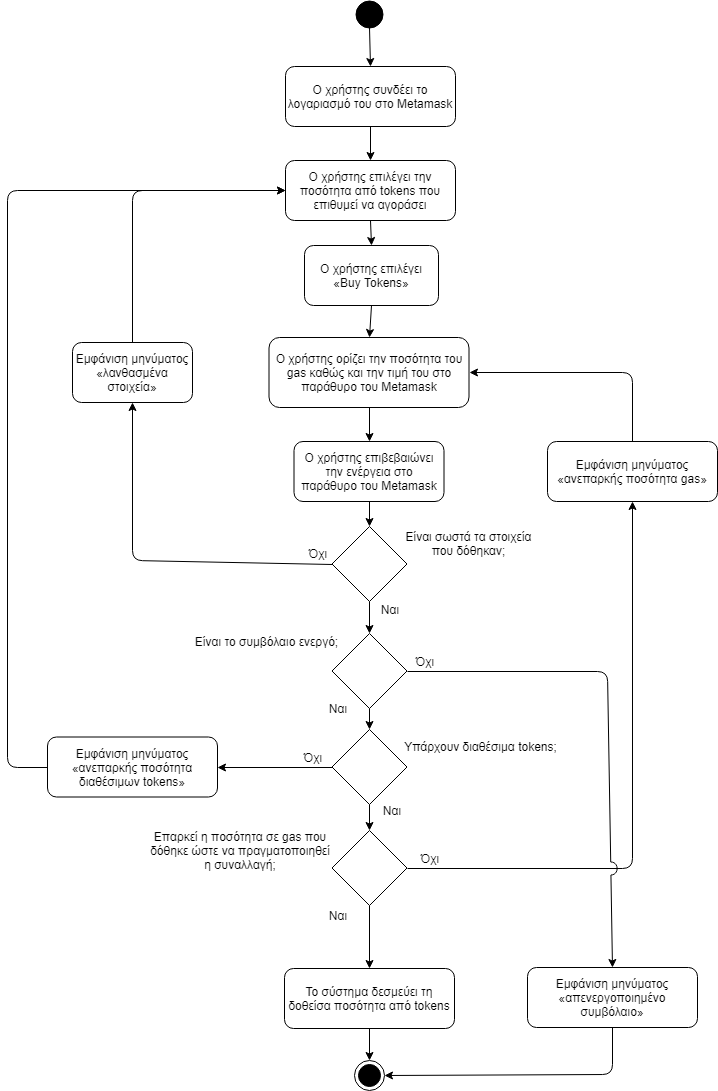

The diagram above was exported from draw.io. Its source (the exported page's mxGraphModel, read from the mxfile embedded in the PNG):
<mxGraphModel dx="1394" dy="-467" grid="1" gridSize="10" guides="1" tooltips="1" connect="1" arrows="1" fold="1" page="1" pageScale="1" pageWidth="827" pageHeight="1169" math="0" shadow="0">
  <root>
    <mxCell id="0" />
    <mxCell id="1" parent="0" />
    <mxCell id="qn-gRjC_TFteC-OL74yV-2" value="" style="ellipse;whiteSpace=wrap;html=1;aspect=fixed;fillColor=#000000;gradientColor=none;" parent="1" vertex="1">
      <mxGeometry x="398" y="1200" width="27" height="27" as="geometry" />
    </mxCell>
    <mxCell id="qn-gRjC_TFteC-OL74yV-3" value="Ο χρήστης συνδέει το λογαριασμό του στο Metamask" style="rounded=1;whiteSpace=wrap;html=1;fillColor=#ffffff;gradientColor=none;" parent="1" vertex="1">
      <mxGeometry x="328" y="1266" width="170" height="60" as="geometry" />
    </mxCell>
    <mxCell id="qn-gRjC_TFteC-OL74yV-4" value="Ο χρήστης επιλέγει την ποσότητα από tokens που επιθυμεί να αγοράσει" style="rounded=1;whiteSpace=wrap;html=1;fillColor=#ffffff;gradientColor=none;" parent="1" vertex="1">
      <mxGeometry x="328" y="1360" width="170" height="60" as="geometry" />
    </mxCell>
    <mxCell id="qn-gRjC_TFteC-OL74yV-5" value="Ο χρήστης επιλέγει «Buy Tokens»" style="rounded=1;whiteSpace=wrap;html=1;fillColor=#ffffff;gradientColor=none;" parent="1" vertex="1">
      <mxGeometry x="347" y="1445" width="134" height="60" as="geometry" />
    </mxCell>
    <mxCell id="qn-gRjC_TFteC-OL74yV-6" value="Ο χρήστης ορίζει την ποσότητα του gas καθώς και την τιμή του στο παράθυρο του Metamask" style="rounded=1;whiteSpace=wrap;html=1;fillColor=#ffffff;gradientColor=none;" parent="1" vertex="1">
      <mxGeometry x="311.5" y="1537" width="200" height="70" as="geometry" />
    </mxCell>
    <mxCell id="qn-gRjC_TFteC-OL74yV-7" value="Ο χρήστης επιβεβαιώνει την ενέργεια στο παράθυρο του Metamask" style="rounded=1;whiteSpace=wrap;html=1;fillColor=#ffffff;gradientColor=none;" parent="1" vertex="1">
      <mxGeometry x="336.5" y="1641" width="150" height="60" as="geometry" />
    </mxCell>
    <mxCell id="qn-gRjC_TFteC-OL74yV-8" value="" style="rhombus;whiteSpace=wrap;html=1;fillColor=#ffffff;gradientColor=none;" parent="1" vertex="1">
      <mxGeometry x="374.5" y="1726" width="75" height="75" as="geometry" />
    </mxCell>
    <mxCell id="qn-gRjC_TFteC-OL74yV-9" value="Είναι σωστά τα στοιχεία που δόθηκαν;" style="text;html=1;strokeColor=none;fillColor=none;align=center;verticalAlign=middle;whiteSpace=wrap;rounded=0;" parent="1" vertex="1">
      <mxGeometry x="440" y="1713" width="143" height="60" as="geometry" />
    </mxCell>
    <mxCell id="qn-gRjC_TFteC-OL74yV-10" value="" style="rhombus;whiteSpace=wrap;html=1;fillColor=#ffffff;gradientColor=none;" parent="1" vertex="1">
      <mxGeometry x="374.5" y="1833" width="75" height="75" as="geometry" />
    </mxCell>
    <mxCell id="qn-gRjC_TFteC-OL74yV-11" value="Είναι το συμβόλαιο ενεργό;" style="text;html=1;strokeColor=none;fillColor=none;align=center;verticalAlign=middle;whiteSpace=wrap;rounded=0;" parent="1" vertex="1">
      <mxGeometry x="219" y="1820.5" width="179" height="40" as="geometry" />
    </mxCell>
    <mxCell id="qn-gRjC_TFteC-OL74yV-12" value="" style="rhombus;whiteSpace=wrap;html=1;fillColor=#ffffff;gradientColor=none;" parent="1" vertex="1">
      <mxGeometry x="374.5" y="1929" width="75" height="75" as="geometry" />
    </mxCell>
    <mxCell id="qn-gRjC_TFteC-OL74yV-13" value="Υπάρχουν διαθέσιμα tokens;" style="text;html=1;strokeColor=none;fillColor=none;align=center;verticalAlign=middle;whiteSpace=wrap;rounded=0;" parent="1" vertex="1">
      <mxGeometry x="434" y="1925.5" width="179" height="40" as="geometry" />
    </mxCell>
    <mxCell id="qn-gRjC_TFteC-OL74yV-14" value="" style="rhombus;whiteSpace=wrap;html=1;fillColor=#ffffff;gradientColor=none;" parent="1" vertex="1">
      <mxGeometry x="374.5" y="2030" width="75" height="75" as="geometry" />
    </mxCell>
    <mxCell id="qn-gRjC_TFteC-OL74yV-16" value="Επαρκεί η ποσότητα σε gas που δόθηκε ώστε να πραγματοποιηθεί η συναλλαγή;" style="text;html=1;strokeColor=none;fillColor=none;align=center;verticalAlign=middle;whiteSpace=wrap;rounded=0;" parent="1" vertex="1">
      <mxGeometry x="190.5" y="2020" width="184" height="60" as="geometry" />
    </mxCell>
    <mxCell id="qn-gRjC_TFteC-OL74yV-19" value="" style="endArrow=classic;html=1;exitX=0.5;exitY=1;exitDx=0;exitDy=0;entryX=0.5;entryY=0;entryDx=0;entryDy=0;" parent="1" source="qn-gRjC_TFteC-OL74yV-2" target="qn-gRjC_TFteC-OL74yV-3" edge="1">
      <mxGeometry width="50" height="50" relative="1" as="geometry">
        <mxPoint x="190" y="1310" as="sourcePoint" />
        <mxPoint x="240" y="1260" as="targetPoint" />
      </mxGeometry>
    </mxCell>
    <mxCell id="qn-gRjC_TFteC-OL74yV-20" value="" style="endArrow=classic;html=1;exitX=0.5;exitY=1;exitDx=0;exitDy=0;entryX=0.5;entryY=0;entryDx=0;entryDy=0;" parent="1" source="qn-gRjC_TFteC-OL74yV-3" target="qn-gRjC_TFteC-OL74yV-4" edge="1">
      <mxGeometry width="50" height="50" relative="1" as="geometry">
        <mxPoint x="422" y="1237" as="sourcePoint" />
        <mxPoint x="423" y="1276" as="targetPoint" />
      </mxGeometry>
    </mxCell>
    <mxCell id="qn-gRjC_TFteC-OL74yV-21" value="" style="endArrow=classic;html=1;entryX=0.5;entryY=0;entryDx=0;entryDy=0;exitX=0.5;exitY=1;exitDx=0;exitDy=0;" parent="1" source="qn-gRjC_TFteC-OL74yV-4" target="qn-gRjC_TFteC-OL74yV-5" edge="1">
      <mxGeometry width="50" height="50" relative="1" as="geometry">
        <mxPoint x="500" y="1430" as="sourcePoint" />
        <mxPoint x="416.5" y="1370" as="targetPoint" />
      </mxGeometry>
    </mxCell>
    <mxCell id="qn-gRjC_TFteC-OL74yV-22" value="" style="endArrow=classic;html=1;exitX=0.5;exitY=1;exitDx=0;exitDy=0;entryX=0.5;entryY=0;entryDx=0;entryDy=0;" parent="1" source="qn-gRjC_TFteC-OL74yV-5" target="qn-gRjC_TFteC-OL74yV-6" edge="1">
      <mxGeometry width="50" height="50" relative="1" as="geometry">
        <mxPoint x="433" y="1346" as="sourcePoint" />
        <mxPoint x="433" y="1380" as="targetPoint" />
      </mxGeometry>
    </mxCell>
    <mxCell id="qn-gRjC_TFteC-OL74yV-23" value="" style="endArrow=classic;html=1;exitX=0.5;exitY=1;exitDx=0;exitDy=0;entryX=0.5;entryY=0;entryDx=0;entryDy=0;" parent="1" source="qn-gRjC_TFteC-OL74yV-6" target="qn-gRjC_TFteC-OL74yV-7" edge="1">
      <mxGeometry width="50" height="50" relative="1" as="geometry">
        <mxPoint x="424" y="1515" as="sourcePoint" />
        <mxPoint x="422" y="1547" as="targetPoint" />
      </mxGeometry>
    </mxCell>
    <mxCell id="qn-gRjC_TFteC-OL74yV-24" value="" style="endArrow=classic;html=1;exitX=0.5;exitY=1;exitDx=0;exitDy=0;entryX=0.5;entryY=0;entryDx=0;entryDy=0;" parent="1" source="qn-gRjC_TFteC-OL74yV-7" target="qn-gRjC_TFteC-OL74yV-8" edge="1">
      <mxGeometry width="50" height="50" relative="1" as="geometry">
        <mxPoint x="422" y="1617" as="sourcePoint" />
        <mxPoint x="422" y="1651" as="targetPoint" />
      </mxGeometry>
    </mxCell>
    <mxCell id="qn-gRjC_TFteC-OL74yV-25" value="" style="endArrow=classic;html=1;exitX=0.5;exitY=1;exitDx=0;exitDy=0;entryX=0.5;entryY=0;entryDx=0;entryDy=0;" parent="1" source="qn-gRjC_TFteC-OL74yV-8" target="qn-gRjC_TFteC-OL74yV-10" edge="1">
      <mxGeometry width="50" height="50" relative="1" as="geometry">
        <mxPoint x="422" y="1711" as="sourcePoint" />
        <mxPoint x="422" y="1736" as="targetPoint" />
      </mxGeometry>
    </mxCell>
    <mxCell id="qn-gRjC_TFteC-OL74yV-26" value="" style="endArrow=classic;html=1;exitX=0.5;exitY=1;exitDx=0;exitDy=0;entryX=0.5;entryY=0;entryDx=0;entryDy=0;" parent="1" source="qn-gRjC_TFteC-OL74yV-10" target="qn-gRjC_TFteC-OL74yV-12" edge="1">
      <mxGeometry width="50" height="50" relative="1" as="geometry">
        <mxPoint x="422" y="1811" as="sourcePoint" />
        <mxPoint x="422" y="1843" as="targetPoint" />
      </mxGeometry>
    </mxCell>
    <mxCell id="qn-gRjC_TFteC-OL74yV-27" value="" style="endArrow=classic;html=1;entryX=0.5;entryY=0;entryDx=0;entryDy=0;exitX=0.5;exitY=1;exitDx=0;exitDy=0;" parent="1" source="qn-gRjC_TFteC-OL74yV-12" target="qn-gRjC_TFteC-OL74yV-14" edge="1">
      <mxGeometry width="50" height="50" relative="1" as="geometry">
        <mxPoint x="440" y="2010" as="sourcePoint" />
        <mxPoint x="432" y="1853" as="targetPoint" />
      </mxGeometry>
    </mxCell>
    <mxCell id="qn-gRjC_TFteC-OL74yV-28" value="" style="endArrow=classic;html=1;exitX=0.5;exitY=1;exitDx=0;exitDy=0;entryX=0.5;entryY=0;entryDx=0;entryDy=0;" parent="1" source="qn-gRjC_TFteC-OL74yV-14" target="8cFc00UuREzlndXu-bGi-1" edge="1">
      <mxGeometry width="50" height="50" relative="1" as="geometry">
        <mxPoint x="460" y="2110" as="sourcePoint" />
        <mxPoint x="460" y="2150" as="targetPoint" />
      </mxGeometry>
    </mxCell>
    <mxCell id="qn-gRjC_TFteC-OL74yV-29" value="Εμφάνιση μηνύματος «λανθασμένα στοιχεία»" style="rounded=1;whiteSpace=wrap;html=1;" parent="1" vertex="1">
      <mxGeometry x="115" y="1542" width="120" height="60" as="geometry" />
    </mxCell>
    <mxCell id="qn-gRjC_TFteC-OL74yV-30" value="Εμφάνιση μηνύματος «ανεπαρκής ποσότητα&amp;nbsp;gas»" style="rounded=1;whiteSpace=wrap;html=1;" parent="1" vertex="1">
      <mxGeometry x="590" y="1641" width="170" height="60" as="geometry" />
    </mxCell>
    <mxCell id="qn-gRjC_TFteC-OL74yV-31" value="Εμφάνιση μηνύματος «απενεργοποιημένο συμβόλαιο»" style="rounded=1;whiteSpace=wrap;html=1;" parent="1" vertex="1">
      <mxGeometry x="570" y="2167" width="170" height="60" as="geometry" />
    </mxCell>
    <mxCell id="qn-gRjC_TFteC-OL74yV-32" value="Εμφάνιση μηνύματος «ανεπαρκής ποσότητα διαθέσιμων tokens»" style="rounded=1;whiteSpace=wrap;html=1;" parent="1" vertex="1">
      <mxGeometry x="90" y="1936.5" width="170" height="60" as="geometry" />
    </mxCell>
    <mxCell id="qn-gRjC_TFteC-OL74yV-35" value="" style="endArrow=classic;html=1;exitX=1;exitY=0.5;exitDx=0;exitDy=0;entryX=0.5;entryY=1;entryDx=0;entryDy=0;" parent="1" source="qn-gRjC_TFteC-OL74yV-14" target="qn-gRjC_TFteC-OL74yV-30" edge="1">
      <mxGeometry width="50" height="50" relative="1" as="geometry">
        <mxPoint x="422" y="1918" as="sourcePoint" />
        <mxPoint x="422" y="1939" as="targetPoint" />
        <Array as="points">
          <mxPoint x="675" y="2068" />
        </Array>
      </mxGeometry>
    </mxCell>
    <mxCell id="qn-gRjC_TFteC-OL74yV-36" value="" style="endArrow=classic;html=1;exitX=0.5;exitY=0;exitDx=0;exitDy=0;entryX=1;entryY=0.5;entryDx=0;entryDy=0;" parent="1" source="qn-gRjC_TFteC-OL74yV-30" target="qn-gRjC_TFteC-OL74yV-6" edge="1">
      <mxGeometry width="50" height="50" relative="1" as="geometry">
        <mxPoint x="422" y="1617" as="sourcePoint" />
        <mxPoint x="422" y="1651" as="targetPoint" />
        <Array as="points">
          <mxPoint x="675" y="1572" />
        </Array>
      </mxGeometry>
    </mxCell>
    <mxCell id="qn-gRjC_TFteC-OL74yV-37" value="" style="endArrow=classic;html=1;exitX=0;exitY=0.5;exitDx=0;exitDy=0;entryX=0.5;entryY=1;entryDx=0;entryDy=0;" parent="1" source="qn-gRjC_TFteC-OL74yV-8" target="qn-gRjC_TFteC-OL74yV-29" edge="1">
      <mxGeometry width="50" height="50" relative="1" as="geometry">
        <mxPoint x="432" y="1627" as="sourcePoint" />
        <mxPoint x="432" y="1661" as="targetPoint" />
        <Array as="points">
          <mxPoint x="175" y="1760" />
        </Array>
      </mxGeometry>
    </mxCell>
    <mxCell id="qn-gRjC_TFteC-OL74yV-39" value="" style="endArrow=classic;html=1;exitX=0.5;exitY=0;exitDx=0;exitDy=0;entryX=0;entryY=0.5;entryDx=0;entryDy=0;" parent="1" source="qn-gRjC_TFteC-OL74yV-29" target="qn-gRjC_TFteC-OL74yV-4" edge="1">
      <mxGeometry width="50" height="50" relative="1" as="geometry">
        <mxPoint x="422" y="1617" as="sourcePoint" />
        <mxPoint x="422" y="1651" as="targetPoint" />
        <Array as="points">
          <mxPoint x="175" y="1390" />
        </Array>
      </mxGeometry>
    </mxCell>
    <mxCell id="qn-gRjC_TFteC-OL74yV-40" value="" style="endArrow=classic;html=1;exitX=1;exitY=0.5;exitDx=0;exitDy=0;entryX=0.5;entryY=0;entryDx=0;entryDy=0;jumpStyle=arc;jumpSize=13;" parent="1" source="qn-gRjC_TFteC-OL74yV-10" target="qn-gRjC_TFteC-OL74yV-31" edge="1">
      <mxGeometry width="50" height="50" relative="1" as="geometry">
        <mxPoint x="422" y="1711" as="sourcePoint" />
        <mxPoint x="422" y="1736" as="targetPoint" />
        <Array as="points">
          <mxPoint x="650" y="1871" />
        </Array>
      </mxGeometry>
    </mxCell>
    <mxCell id="qn-gRjC_TFteC-OL74yV-41" value="" style="endArrow=classic;html=1;exitX=0;exitY=0.5;exitDx=0;exitDy=0;entryX=1;entryY=0.5;entryDx=0;entryDy=0;" parent="1" source="qn-gRjC_TFteC-OL74yV-12" target="qn-gRjC_TFteC-OL74yV-32" edge="1">
      <mxGeometry width="50" height="50" relative="1" as="geometry">
        <mxPoint x="422" y="1918" as="sourcePoint" />
        <mxPoint x="422" y="1939" as="targetPoint" />
      </mxGeometry>
    </mxCell>
    <mxCell id="qn-gRjC_TFteC-OL74yV-42" value="" style="endArrow=classic;html=1;exitX=0;exitY=0.5;exitDx=0;exitDy=0;entryX=0;entryY=0.5;entryDx=0;entryDy=0;" parent="1" source="qn-gRjC_TFteC-OL74yV-32" target="qn-gRjC_TFteC-OL74yV-4" edge="1">
      <mxGeometry width="50" height="50" relative="1" as="geometry">
        <mxPoint x="385" y="1977" as="sourcePoint" />
        <mxPoint x="270" y="1977" as="targetPoint" />
        <Array as="points">
          <mxPoint x="50" y="1967" />
          <mxPoint x="50" y="1390" />
        </Array>
      </mxGeometry>
    </mxCell>
    <mxCell id="qn-gRjC_TFteC-OL74yV-43" value="" style="endArrow=classic;html=1;exitX=0.5;exitY=1;exitDx=0;exitDy=0;entryX=1;entryY=0.5;entryDx=0;entryDy=0;" parent="1" source="qn-gRjC_TFteC-OL74yV-31" target="QuRVwSDOfV1kIwNaJXm--1" edge="1">
      <mxGeometry width="50" height="50" relative="1" as="geometry">
        <mxPoint x="422" y="2014" as="sourcePoint" />
        <mxPoint x="430" y="2274" as="targetPoint" />
        <Array as="points">
          <mxPoint x="655" y="2274" />
        </Array>
      </mxGeometry>
    </mxCell>
    <mxCell id="qn-gRjC_TFteC-OL74yV-44" value="Όχι" style="text;html=1;strokeColor=none;fillColor=none;align=center;verticalAlign=middle;whiteSpace=wrap;rounded=0;" parent="1" vertex="1">
      <mxGeometry x="340" y="1743" width="40" height="20" as="geometry" />
    </mxCell>
    <mxCell id="qn-gRjC_TFteC-OL74yV-45" value="Ναι" style="text;html=1;strokeColor=none;fillColor=none;align=center;verticalAlign=middle;whiteSpace=wrap;rounded=0;" parent="1" vertex="1">
      <mxGeometry x="412" y="1799" width="40" height="20" as="geometry" />
    </mxCell>
    <mxCell id="qn-gRjC_TFteC-OL74yV-46" value="Ναι" style="text;html=1;strokeColor=none;fillColor=none;align=center;verticalAlign=middle;whiteSpace=wrap;rounded=0;" parent="1" vertex="1">
      <mxGeometry x="360" y="1898" width="40" height="20" as="geometry" />
    </mxCell>
    <mxCell id="qn-gRjC_TFteC-OL74yV-47" value="Όχι" style="text;html=1;strokeColor=none;fillColor=none;align=center;verticalAlign=middle;whiteSpace=wrap;rounded=0;" parent="1" vertex="1">
      <mxGeometry x="446.5" y="1850.5" width="40" height="20" as="geometry" />
    </mxCell>
    <mxCell id="qn-gRjC_TFteC-OL74yV-48" value="Ναι" style="text;html=1;strokeColor=none;fillColor=none;align=center;verticalAlign=middle;whiteSpace=wrap;rounded=0;" parent="1" vertex="1">
      <mxGeometry x="414" y="2000" width="40" height="20" as="geometry" />
    </mxCell>
    <mxCell id="qn-gRjC_TFteC-OL74yV-52" value="Όχι" style="text;html=1;strokeColor=none;fillColor=none;align=center;verticalAlign=middle;whiteSpace=wrap;rounded=0;" parent="1" vertex="1">
      <mxGeometry x="334.5" y="1946.5" width="40" height="20" as="geometry" />
    </mxCell>
    <mxCell id="qn-gRjC_TFteC-OL74yV-54" value="Ναι" style="text;html=1;strokeColor=none;fillColor=none;align=center;verticalAlign=middle;whiteSpace=wrap;rounded=0;" parent="1" vertex="1">
      <mxGeometry x="360" y="2105" width="40" height="20" as="geometry" />
    </mxCell>
    <mxCell id="qn-gRjC_TFteC-OL74yV-55" value="Όχι" style="text;html=1;strokeColor=none;fillColor=none;align=center;verticalAlign=middle;whiteSpace=wrap;rounded=0;" parent="1" vertex="1">
      <mxGeometry x="452" y="2047.5" width="40" height="20" as="geometry" />
    </mxCell>
    <mxCell id="8cFc00UuREzlndXu-bGi-1" value="Το σύστημα δεσμεύει τη δοθείσα ποσότητα από tokens" style="rounded=1;whiteSpace=wrap;html=1;" parent="1" vertex="1">
      <mxGeometry x="327" y="2168" width="170" height="60" as="geometry" />
    </mxCell>
    <mxCell id="8cFc00UuREzlndXu-bGi-2" value="" style="endArrow=classic;html=1;exitX=0.5;exitY=1;exitDx=0;exitDy=0;entryX=0.5;entryY=0;entryDx=0;entryDy=0;" parent="1" source="8cFc00UuREzlndXu-bGi-1" target="QuRVwSDOfV1kIwNaJXm--1" edge="1">
      <mxGeometry width="50" height="50" relative="1" as="geometry">
        <mxPoint x="450" y="2260" as="sourcePoint" />
        <mxPoint x="412" y="2256" as="targetPoint" />
      </mxGeometry>
    </mxCell>
    <mxCell id="QuRVwSDOfV1kIwNaJXm--1" value="" style="ellipse;html=1;shape=endState;fillColor=#000000;strokeColor=#000000;" vertex="1" parent="1">
      <mxGeometry x="397" y="2260" width="30" height="30" as="geometry" />
    </mxCell>
  </root>
</mxGraphModel>